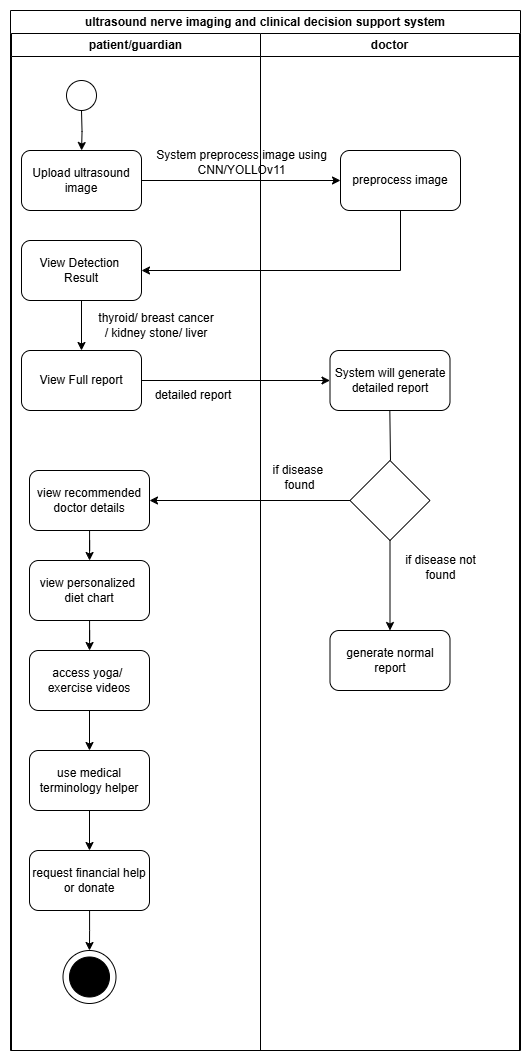

The diagram above was exported from draw.io. Its source (the exported page's mxGraphModel, read from the mxfile embedded in the PNG):
<mxGraphModel dx="1606" dy="865" grid="1" gridSize="10" guides="1" tooltips="1" connect="1" arrows="1" fold="1" page="1" pageScale="1" pageWidth="850" pageHeight="1100" math="0" shadow="0">
  <root>
    <mxCell id="0" />
    <mxCell id="1" parent="0" />
    <mxCell id="KWOvRkIxNN9H6l9mT1jQ-1" value="ultrasound nerve imaging and clinical decision support system" style="swimlane;whiteSpace=wrap;html=1;" vertex="1" parent="1">
      <mxGeometry x="230" y="10" width="510" height="1040" as="geometry" />
    </mxCell>
    <mxCell id="KWOvRkIxNN9H6l9mT1jQ-3" value="patient/guardian" style="swimlane;whiteSpace=wrap;html=1;" vertex="1" parent="KWOvRkIxNN9H6l9mT1jQ-1">
      <mxGeometry x="1" y="23" width="249" height="1017" as="geometry" />
    </mxCell>
    <mxCell id="KWOvRkIxNN9H6l9mT1jQ-5" value="" style="edgeStyle=orthogonalEdgeStyle;rounded=0;orthogonalLoop=1;jettySize=auto;html=1;" edge="1" parent="KWOvRkIxNN9H6l9mT1jQ-3" target="KWOvRkIxNN9H6l9mT1jQ-4">
      <mxGeometry relative="1" as="geometry">
        <mxPoint x="69.99999999999977" y="77" as="sourcePoint" />
      </mxGeometry>
    </mxCell>
    <mxCell id="KWOvRkIxNN9H6l9mT1jQ-4" value="Upload ultrasound&lt;div&gt;image&lt;/div&gt;" style="rounded=1;whiteSpace=wrap;html=1;" vertex="1" parent="KWOvRkIxNN9H6l9mT1jQ-3">
      <mxGeometry x="10" y="117" width="120" height="60" as="geometry" />
    </mxCell>
    <mxCell id="KWOvRkIxNN9H6l9mT1jQ-12" value="System preprocess image using CNN/YOLLOv11" style="text;html=1;align=center;verticalAlign=middle;whiteSpace=wrap;rounded=0;" vertex="1" parent="KWOvRkIxNN9H6l9mT1jQ-3">
      <mxGeometry x="138" y="110" width="185" height="37" as="geometry" />
    </mxCell>
    <mxCell id="KWOvRkIxNN9H6l9mT1jQ-18" value="" style="edgeStyle=orthogonalEdgeStyle;rounded=0;orthogonalLoop=1;jettySize=auto;html=1;" edge="1" parent="KWOvRkIxNN9H6l9mT1jQ-3" source="KWOvRkIxNN9H6l9mT1jQ-16" target="KWOvRkIxNN9H6l9mT1jQ-17">
      <mxGeometry relative="1" as="geometry" />
    </mxCell>
    <mxCell id="KWOvRkIxNN9H6l9mT1jQ-16" value="View Detection&amp;nbsp;&lt;div&gt;Result&lt;/div&gt;" style="rounded=1;whiteSpace=wrap;html=1;" vertex="1" parent="KWOvRkIxNN9H6l9mT1jQ-3">
      <mxGeometry x="10" y="207" width="120" height="60" as="geometry" />
    </mxCell>
    <mxCell id="KWOvRkIxNN9H6l9mT1jQ-17" value="View Full report" style="whiteSpace=wrap;html=1;rounded=1;" vertex="1" parent="KWOvRkIxNN9H6l9mT1jQ-3">
      <mxGeometry x="10" y="317" width="120" height="60" as="geometry" />
    </mxCell>
    <mxCell id="KWOvRkIxNN9H6l9mT1jQ-21" value="thyroid/ breast cancer&lt;div&gt;/ kidney stone/ liver&lt;/div&gt;" style="text;html=1;align=center;verticalAlign=middle;whiteSpace=wrap;rounded=0;" vertex="1" parent="KWOvRkIxNN9H6l9mT1jQ-3">
      <mxGeometry x="70" y="277" width="150" height="30" as="geometry" />
    </mxCell>
    <mxCell id="KWOvRkIxNN9H6l9mT1jQ-22" value="detailed report" style="text;html=1;align=center;verticalAlign=middle;whiteSpace=wrap;rounded=0;" vertex="1" parent="KWOvRkIxNN9H6l9mT1jQ-3">
      <mxGeometry x="140" y="347" width="84" height="30" as="geometry" />
    </mxCell>
    <mxCell id="KWOvRkIxNN9H6l9mT1jQ-32" value="" style="edgeStyle=orthogonalEdgeStyle;rounded=0;orthogonalLoop=1;jettySize=auto;html=1;" edge="1" parent="KWOvRkIxNN9H6l9mT1jQ-3" source="KWOvRkIxNN9H6l9mT1jQ-25" target="KWOvRkIxNN9H6l9mT1jQ-31">
      <mxGeometry relative="1" as="geometry" />
    </mxCell>
    <mxCell id="KWOvRkIxNN9H6l9mT1jQ-25" value="view recommended&lt;div&gt;doctor details&lt;/div&gt;" style="rounded=1;whiteSpace=wrap;html=1;" vertex="1" parent="KWOvRkIxNN9H6l9mT1jQ-3">
      <mxGeometry x="18" y="437" width="120" height="60" as="geometry" />
    </mxCell>
    <mxCell id="KWOvRkIxNN9H6l9mT1jQ-34" value="" style="edgeStyle=orthogonalEdgeStyle;rounded=0;orthogonalLoop=1;jettySize=auto;html=1;" edge="1" parent="KWOvRkIxNN9H6l9mT1jQ-3" source="KWOvRkIxNN9H6l9mT1jQ-31" target="KWOvRkIxNN9H6l9mT1jQ-33">
      <mxGeometry relative="1" as="geometry" />
    </mxCell>
    <mxCell id="KWOvRkIxNN9H6l9mT1jQ-31" value="view personalized&amp;nbsp;&lt;div&gt;diet chart&lt;/div&gt;" style="whiteSpace=wrap;html=1;rounded=1;" vertex="1" parent="KWOvRkIxNN9H6l9mT1jQ-3">
      <mxGeometry x="18" y="527" width="120" height="60" as="geometry" />
    </mxCell>
    <mxCell id="KWOvRkIxNN9H6l9mT1jQ-36" value="" style="edgeStyle=orthogonalEdgeStyle;rounded=0;orthogonalLoop=1;jettySize=auto;html=1;" edge="1" parent="KWOvRkIxNN9H6l9mT1jQ-3" source="KWOvRkIxNN9H6l9mT1jQ-33" target="KWOvRkIxNN9H6l9mT1jQ-35">
      <mxGeometry relative="1" as="geometry" />
    </mxCell>
    <mxCell id="KWOvRkIxNN9H6l9mT1jQ-33" value="access yoga/&amp;nbsp;&lt;div&gt;exercise videos&lt;/div&gt;" style="whiteSpace=wrap;html=1;rounded=1;" vertex="1" parent="KWOvRkIxNN9H6l9mT1jQ-3">
      <mxGeometry x="18" y="617" width="120" height="60" as="geometry" />
    </mxCell>
    <mxCell id="KWOvRkIxNN9H6l9mT1jQ-35" value="use medical terminology helper" style="whiteSpace=wrap;html=1;rounded=1;" vertex="1" parent="KWOvRkIxNN9H6l9mT1jQ-3">
      <mxGeometry x="18" y="717" width="120" height="60" as="geometry" />
    </mxCell>
    <mxCell id="KWOvRkIxNN9H6l9mT1jQ-44" value="" style="edgeStyle=orthogonalEdgeStyle;rounded=0;orthogonalLoop=1;jettySize=auto;html=1;" edge="1" parent="KWOvRkIxNN9H6l9mT1jQ-3" source="KWOvRkIxNN9H6l9mT1jQ-39">
      <mxGeometry relative="1" as="geometry">
        <mxPoint x="78" y="917" as="targetPoint" />
      </mxGeometry>
    </mxCell>
    <mxCell id="KWOvRkIxNN9H6l9mT1jQ-39" value="request financial help&lt;div&gt;or donate&lt;/div&gt;" style="whiteSpace=wrap;html=1;rounded=1;" vertex="1" parent="KWOvRkIxNN9H6l9mT1jQ-3">
      <mxGeometry x="18" y="817" width="120" height="60" as="geometry" />
    </mxCell>
    <mxCell id="KWOvRkIxNN9H6l9mT1jQ-40" value="" style="edgeStyle=orthogonalEdgeStyle;rounded=0;orthogonalLoop=1;jettySize=auto;html=1;" edge="1" parent="KWOvRkIxNN9H6l9mT1jQ-3" source="KWOvRkIxNN9H6l9mT1jQ-35" target="KWOvRkIxNN9H6l9mT1jQ-39">
      <mxGeometry relative="1" as="geometry" />
    </mxCell>
    <mxCell id="KWOvRkIxNN9H6l9mT1jQ-45" value="" style="ellipse;whiteSpace=wrap;html=1;aspect=fixed;" vertex="1" parent="KWOvRkIxNN9H6l9mT1jQ-3">
      <mxGeometry x="55" y="47" width="30" height="30" as="geometry" />
    </mxCell>
    <mxCell id="KWOvRkIxNN9H6l9mT1jQ-46" value="" style="ellipse;whiteSpace=wrap;html=1;aspect=fixed;" vertex="1" parent="KWOvRkIxNN9H6l9mT1jQ-3">
      <mxGeometry x="51.5" y="917" width="53" height="53" as="geometry" />
    </mxCell>
    <mxCell id="KWOvRkIxNN9H6l9mT1jQ-47" value="" style="ellipse;whiteSpace=wrap;html=1;aspect=fixed;fillColor=#000000;" vertex="1" parent="KWOvRkIxNN9H6l9mT1jQ-3">
      <mxGeometry x="58" y="923.5" width="40" height="40" as="geometry" />
    </mxCell>
    <mxCell id="KWOvRkIxNN9H6l9mT1jQ-8" value="doctor" style="swimlane;whiteSpace=wrap;html=1;" vertex="1" parent="1">
      <mxGeometry x="480" y="33" width="259" height="1017" as="geometry" />
    </mxCell>
    <mxCell id="KWOvRkIxNN9H6l9mT1jQ-6" value="preprocess image" style="whiteSpace=wrap;html=1;rounded=1;" vertex="1" parent="KWOvRkIxNN9H6l9mT1jQ-8">
      <mxGeometry x="80" y="117" width="120" height="60" as="geometry" />
    </mxCell>
    <mxCell id="KWOvRkIxNN9H6l9mT1jQ-14" value="" style="endArrow=none;html=1;rounded=0;" edge="1" parent="KWOvRkIxNN9H6l9mT1jQ-8">
      <mxGeometry width="50" height="50" relative="1" as="geometry">
        <mxPoint x="140" y="237" as="sourcePoint" />
        <mxPoint x="140" y="177" as="targetPoint" />
      </mxGeometry>
    </mxCell>
    <mxCell id="KWOvRkIxNN9H6l9mT1jQ-19" value="System will generate&lt;div&gt;detailed report&lt;/div&gt;" style="whiteSpace=wrap;html=1;rounded=1;" vertex="1" parent="KWOvRkIxNN9H6l9mT1jQ-8">
      <mxGeometry x="69.5" y="317" width="120" height="60" as="geometry" />
    </mxCell>
    <mxCell id="KWOvRkIxNN9H6l9mT1jQ-23" value="" style="endArrow=none;html=1;rounded=0;" edge="1" parent="KWOvRkIxNN9H6l9mT1jQ-8">
      <mxGeometry width="50" height="50" relative="1" as="geometry">
        <mxPoint x="129.32" y="377" as="sourcePoint" />
        <mxPoint x="130" y="427" as="targetPoint" />
      </mxGeometry>
    </mxCell>
    <mxCell id="KWOvRkIxNN9H6l9mT1jQ-28" value="" style="edgeStyle=orthogonalEdgeStyle;rounded=0;orthogonalLoop=1;jettySize=auto;html=1;" edge="1" parent="KWOvRkIxNN9H6l9mT1jQ-8" source="KWOvRkIxNN9H6l9mT1jQ-24" target="KWOvRkIxNN9H6l9mT1jQ-27">
      <mxGeometry relative="1" as="geometry" />
    </mxCell>
    <mxCell id="KWOvRkIxNN9H6l9mT1jQ-24" value="" style="rhombus;whiteSpace=wrap;html=1;" vertex="1" parent="KWOvRkIxNN9H6l9mT1jQ-8">
      <mxGeometry x="89.5" y="427" width="80" height="80" as="geometry" />
    </mxCell>
    <mxCell id="KWOvRkIxNN9H6l9mT1jQ-27" value="generate normal report" style="rounded=1;whiteSpace=wrap;html=1;" vertex="1" parent="KWOvRkIxNN9H6l9mT1jQ-8">
      <mxGeometry x="69.5" y="597" width="120" height="60" as="geometry" />
    </mxCell>
    <mxCell id="KWOvRkIxNN9H6l9mT1jQ-29" value="if disease not&lt;div&gt;foun&lt;span style=&quot;color: rgba(0, 0, 0, 0); font-family: monospace; font-size: 0px; text-align: start; text-wrap-mode: nowrap; background-color: transparent;&quot;&gt;%3CmxGraphModel%3E%3Croot%3E%3CmxCell%20id%3D%220%22%2F%3E%3CmxCell%20id%3D%221%22%20parent%3D%220%22%2F%3E%3CmxCell%20id%3D%222%22%20value%3D%22patient%2Fguardian%22%20style%3D%22swimlane%3BwhiteSpace%3Dwrap%3Bhtml%3D1%3B%22%20vertex%3D%221%22%20parent%3D%221%22%3E%3CmxGeometry%20x%3D%22230%22%20y%3D%2233%22%20width%3D%22240%22%20height%3D%22687%22%20as%3D%22geometry%22%2F%3E%3C%2FmxCell%3E%3CmxCell%20id%3D%223%22%20value%3D%22%22%20style%3D%22edgeStyle%3DorthogonalEdgeStyle%3Brounded%3D0%3BorthogonalLoop%3D1%3BjettySize%3Dauto%3Bhtml%3D1%3B%22%20edge%3D%221%22%20parent%3D%222%22%20source%3D%224%22%20target%3D%225%22%3E%3CmxGeometry%20relative%3D%221%22%20as%3D%22geometry%22%2F%3E%3C%2FmxCell%3E%3CmxCell%20id%3D%224%22%20value%3D%22Start%22%20style%3D%22ellipse%3BwhiteSpace%3Dwrap%3Bhtml%3D1%3B%22%20vertex%3D%221%22%20parent%3D%222%22%3E%3CmxGeometry%20x%3D%2230%22%20y%3D%2237%22%20width%3D%2280%22%20height%3D%2240%22%20as%3D%22geometry%22%2F%3E%3C%2FmxCell%3E%3CmxCell%20id%3D%225%22%20value%3D%22Upload%20ultrasound%26lt%3Bdiv%26gt%3Bimage%26lt%3B%2Fdiv%26gt%3B%22%20style%3D%22rounded%3D1%3BwhiteSpace%3Dwrap%3Bhtml%3D1%3B%22%20vertex%3D%221%22%20parent%3D%222%22%3E%3CmxGeometry%20x%3D%2210%22%20y%3D%22117%22%20width%3D%22120%22%20height%3D%2260%22%20as%3D%22geometry%22%2F%3E%3C%2FmxCell%3E%3C%2Froot%3E%3C%2FmxGraphModel%3E&lt;/span&gt;&lt;span style=&quot;background-color: transparent; color: light-dark(rgb(0, 0, 0), rgb(255, 255, 255));&quot;&gt;d&lt;/span&gt;&lt;/div&gt;" style="text;html=1;align=center;verticalAlign=middle;whiteSpace=wrap;rounded=0;" vertex="1" parent="KWOvRkIxNN9H6l9mT1jQ-8">
      <mxGeometry x="129.5" y="507" width="100.5" height="53" as="geometry" />
    </mxCell>
    <mxCell id="KWOvRkIxNN9H6l9mT1jQ-30" value="if disease&amp;nbsp;&lt;div&gt;foun&lt;span style=&quot;color: rgba(0, 0, 0, 0); font-family: monospace; font-size: 0px; text-align: start; text-wrap-mode: nowrap; background-color: transparent;&quot;&gt;%3CmxGraphModel%3E%3Croot%3E%3CmxCell%20id%3D%220%22%2F%3E%3CmxCell%20id%3D%221%22%20parent%3D%220%22%2F%3E%3CmxCell%20id%3D%222%22%20value%3D%22patient%2Fguardian%22%20style%3D%22swimlane%3BwhiteSpace%3Dwrap%3Bhtml%3D1%3B%22%20vertex%3D%221%22%20parent%3D%221%22%3E%3CmxGeometry%20x%3D%22230%22%20y%3D%2233%22%20width%3D%22240%22%20height%3D%22687%22%20as%3D%22geometry%22%2F%3E%3C%2FmxCell%3E%3CmxCell%20id%3D%223%22%20value%3D%22%22%20style%3D%22edgeStyle%3DorthogonalEdgeStyle%3Brounded%3D0%3BorthogonalLoop%3D1%3BjettySize%3Dauto%3Bhtml%3D1%3B%22%20edge%3D%221%22%20parent%3D%222%22%20source%3D%224%22%20target%3D%225%22%3E%3CmxGeometry%20relative%3D%221%22%20as%3D%22geometry%22%2F%3E%3C%2FmxCell%3E%3CmxCell%20id%3D%224%22%20value%3D%22Start%22%20style%3D%22ellipse%3BwhiteSpace%3Dwrap%3Bhtml%3D1%3B%22%20vertex%3D%221%22%20parent%3D%222%22%3E%3CmxGeometry%20x%3D%2230%22%20y%3D%2237%22%20width%3D%2280%22%20height%3D%2240%22%20as%3D%22geometry%22%2F%3E%3C%2FmxCell%3E%3CmxCell%20id%3D%225%22%20value%3D%22Upload%20ultrasound%26lt%3Bdiv%26gt%3Bimage%26lt%3B%2Fdiv%26gt%3B%22%20style%3D%22rounded%3D1%3BwhiteSpace%3Dwrap%3Bhtml%3D1%3B%22%20vertex%3D%221%22%20parent%3D%222%22%3E%3CmxGeometry%20x%3D%2210%22%20y%3D%22117%22%20width%3D%22120%22%20height%3D%2260%22%20as%3D%22geometry%22%2F%3E%3C%2FmxCell%3E%3C%2Froot%3E%3C%2FmxGraphModel%3E&lt;/span&gt;&lt;span style=&quot;background-color: transparent; color: light-dark(rgb(0, 0, 0), rgb(255, 255, 255));&quot;&gt;d&lt;/span&gt;&lt;/div&gt;" style="text;html=1;align=center;verticalAlign=middle;whiteSpace=wrap;rounded=0;" vertex="1" parent="KWOvRkIxNN9H6l9mT1jQ-8">
      <mxGeometry x="-11" y="417" width="100.5" height="53" as="geometry" />
    </mxCell>
    <mxCell id="KWOvRkIxNN9H6l9mT1jQ-7" value="" style="edgeStyle=orthogonalEdgeStyle;rounded=0;orthogonalLoop=1;jettySize=auto;html=1;" edge="1" parent="1" source="KWOvRkIxNN9H6l9mT1jQ-4" target="KWOvRkIxNN9H6l9mT1jQ-6">
      <mxGeometry relative="1" as="geometry" />
    </mxCell>
    <mxCell id="KWOvRkIxNN9H6l9mT1jQ-15" value="" style="endArrow=classic;html=1;rounded=0;" edge="1" parent="1" target="KWOvRkIxNN9H6l9mT1jQ-16">
      <mxGeometry width="50" height="50" relative="1" as="geometry">
        <mxPoint x="620" y="270" as="sourcePoint" />
        <mxPoint x="390" y="270" as="targetPoint" />
      </mxGeometry>
    </mxCell>
    <mxCell id="KWOvRkIxNN9H6l9mT1jQ-20" value="" style="edgeStyle=orthogonalEdgeStyle;rounded=0;orthogonalLoop=1;jettySize=auto;html=1;" edge="1" parent="1" source="KWOvRkIxNN9H6l9mT1jQ-17" target="KWOvRkIxNN9H6l9mT1jQ-19">
      <mxGeometry relative="1" as="geometry" />
    </mxCell>
    <mxCell id="KWOvRkIxNN9H6l9mT1jQ-26" value="" style="edgeStyle=orthogonalEdgeStyle;rounded=0;orthogonalLoop=1;jettySize=auto;html=1;" edge="1" parent="1" source="KWOvRkIxNN9H6l9mT1jQ-24" target="KWOvRkIxNN9H6l9mT1jQ-25">
      <mxGeometry relative="1" as="geometry" />
    </mxCell>
  </root>
</mxGraphModel>